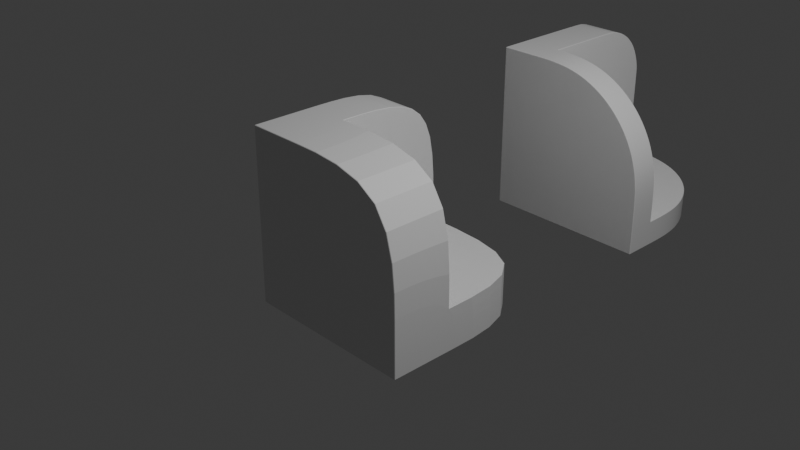 # Source: SubDWorkflowSandbox.blend  (saved by Blender 4.0.36; exported with 4.5.12 LTS)
import bpy
from mathutils import Matrix  # noqa: F401  (used for matrix-valued properties, if any)

bpy.ops.wm.read_factory_settings(use_empty=True)
scene = bpy.context.scene
scene.name = 'Scene'

# ---- collections
col_collection = bpy.data.collections.new('Collection'); scene.collection.children.link(col_collection)

# ---- materials (node trees are filled in below, after node groups)
mat_material = bpy.data.materials.new('Material')
mat_material.alpha_threshold = 0.0
mat_material.use_transparent_shadow = False
mat_material.roughness = 0.5
mat_material.line_color = (0.0, 0.0, 0.0, 1.0)

# ---- node groups
ng_auto_smooth = bpy.data.node_groups.new('Auto Smooth', 'GeometryNodeTree')
_s = ng_auto_smooth.interface.new_socket(name='Geometry', in_out='OUTPUT', socket_type='NodeSocketGeometry')
_s = ng_auto_smooth.interface.new_socket(name='Geometry', in_out='INPUT', socket_type='NodeSocketGeometry')
_s = ng_auto_smooth.interface.new_socket(name='Angle', in_out='INPUT', socket_type='NodeSocketFloat')
_s.subtype = 'ANGLE'
_s.min_value = 0.0
_s.max_value = 3.142
ng_auto_smooth.is_modifier = True
_N = ng_auto_smooth.nodes; _L = ng_auto_smooth.links
n0 = _N.new('NodeGroupOutput'); n0.name = 'Group Output'; n0.location = (480, -100)
n1 = _N.new('NodeGroupInput'); n1.name = 'Group Input'; n1.location = (-420, -300)
n2 = _N.new('NodeGroupInput'); n2.name = 'Group Input.001'; n2.location = (-60, -100)
n3 = _N.new('GeometryNodeSetShadeSmooth'); n3.name = 'Set Shade Smooth'; n3.location = (120, -100)
n3.domain = 'EDGE'
n4 = _N.new('GeometryNodeSetShadeSmooth'); n4.name = 'Set Shade Smooth.001'; n4.location = (300, -100)
n5 = _N.new('GeometryNodeInputMeshEdgeAngle'); n5.name = 'Edge Angle'; n5.location = (-420, -220)
n6 = _N.new('GeometryNodeInputEdgeSmooth'); n6.name = 'Is Edge Smooth'; n6.location = (-60, -160)
n7 = _N.new('GeometryNodeInputShadeSmooth'); n7.name = 'Is Face Smooth'; n7.location = (-240, -340)
n8 = _N.new('FunctionNodeBooleanMath'); n8.name = 'Boolean Math'; n8.location = (-60, -220)
n9 = _N.new('FunctionNodeCompare'); n9.name = 'Compare'; n9.location = (-240, -180)
n9.operation = 'LESS_EQUAL'
_L.new(n5.outputs[0], n9.inputs[0])
_L.new(n4.outputs[0], n0.inputs[0])
_L.new(n1.outputs[1], n9.inputs[1])
_L.new(n9.outputs[0], n8.inputs[0])
_L.new(n7.outputs[0], n8.inputs[1])
_L.new(n2.outputs[0], n3.inputs[0])
_L.new(n6.outputs[0], n3.inputs[1])
_L.new(n3.outputs[0], n4.inputs[0])
_L.new(n8.outputs[0], n3.inputs[2])
n0.is_active_output = True

# ---- material node trees
mat_material.use_nodes = True; mat_material.node_tree.nodes.clear()
_N = mat_material.node_tree.nodes; _L = mat_material.node_tree.links
n0 = _N.new('ShaderNodeOutputMaterial'); n0.name = 'Material Output'; n0.location = (300, 300)
n1 = _N.new('ShaderNodeBsdfPrincipled'); n1.name = 'Principled BSDF'; n1.location = (10, 300)
n1.inputs[3].default_value = 1.45
_L.new(n1.outputs[0], n0.inputs[0])
n0.is_active_output = True

# ---- world
world_world = bpy.data.worlds.new('World'); scene.world = world_world
world_world.use_nodes = True; world_world.node_tree.nodes.clear()
_N = world_world.node_tree.nodes; _L = world_world.node_tree.links
n0 = _N.new('ShaderNodeOutputWorld'); n0.name = 'World Output'; n0.location = (300, 300)
n1 = _N.new('ShaderNodeBackground'); n1.name = 'Background'; n1.location = (10, 300)
n1.inputs[0].default_value = (0.05088, 0.05088, 0.05088, 1.0)
_L.new(n1.outputs[0], n0.inputs[0])
n0.is_active_output = True
world_world.color = (0.05088, 0.05088, 0.05088)
world_world.use_sun_shadow = False
world_world.sun_shadow_jitter_overblur = 0.0

# ---- cameras
cam_camera = bpy.data.cameras.new('Camera')
cam_camera.clip_end = 100.0
cam_camera.ortho_scale = 7.314

# ---- lights
light_light = bpy.data.lights.new('Light', 'POINT')
light_light.transmission_factor = 0.0
light_light.use_soft_falloff = False
light_light.energy = 1000.0
light_light.shadow_soft_size = 0.1
light_light.shadow_maximum_resolution = 0.006
light_light.use_absolute_resolution = True

# ---- meshes
me_cube = bpy.data.meshes.new('Cube')
me_cube.from_pydata([(1.0, 1.0, -1.0), (1.0, -1.0, 1.0), (1.0, -1.0, -1.0), (-1.0, 1.0, -1.0), (-1.0, -1.0, 1.0), (-1.0, -1.0, -1.0), (-0.5044, -0.2807, -0.5063), (-0.5044, -0.2807, 1.0), (1.0, -0.2807, 1.0), (1.0, 1.0, -0.5063), (1.0, -0.2807, -0.5063), (-0.5044, 1.0, -0.5063), (1.0, -1.0, -0.5063), (-1.0, 1.0, -0.5063), (-1.0, -1.0, -0.5063), (-1.0, -0.2807, 1.0), (1.0, -0.2807, -1.0), (-1.0, -0.2807, -1.0), (-1.0, -0.2807, -0.5063), (-0.5044, -1.0, -1.0), (-0.5044, 1.0, -1.0), (-0.5044, -1.0, 1.0), (-0.5044, -1.0, -0.5063), (-0.5044, -0.2807, -1.0), (-1.0, 0.6041, 1.0), (-1.0, 1.0, 0.6041), (-0.5044, 1.0, 0.6041), (-0.5044, 0.6041, 1.0)], [], [(26, 27, 7, 6, 11), (22, 21, 4, 14), (24, 15, 7, 27), (23, 16, 2, 19), (19, 22, 14, 5), (17, 18, 13, 3), (10, 6, 7, 8), (11, 6, 10, 9), (18, 15, 24, 25, 13), (5, 14, 18, 17), (20, 0, 16, 23), (14, 4, 15, 18), (3, 20, 23, 17), (2, 12, 22, 19), (17, 23, 19, 5), (12, 1, 21, 22), (1, 12, 10, 8), (12, 2, 16, 10), (10, 16, 0, 9), (11, 9, 0, 20), (3, 13, 11, 20), (15, 4, 21, 7), (8, 7, 21, 1), (24, 27, 26, 25), (25, 26, 11, 13)])
_k = {(2, 12): 1.0, (3, 13): 1.0, (4, 15): 1.0, (5, 19): 1.0, (5, 14): 1.0, (6, 7): 1.0, (2, 16): 1.0, (9, 10): 1.0, (8, 10): 1.0, (3, 20): 1.0, (6, 10): 1.0, (9, 11): 1.0, (4, 21): 1.0, (7, 8): 1.0, (1, 12): 1.0, (6, 11): 1.0, (5, 17): 1.0, (4, 14): 1.0, (0, 16): 1.0, (3, 17): 1.0, (2, 19): 1.0, (0, 20): 1.0, (1, 21): 1.0, (24, 25): 1.0, (26, 27): 1.0, (25, 26): 0.01894, (13, 25): 1.0, (11, 26): 1.0, (15, 24): 1.0, (7, 27): 1.0}
me_cube.attributes.new('crease_edge', 'FLOAT', 'EDGE').data.foreach_set('value', [_k.get((min(e.vertices), max(e.vertices)), 0.0) for e in me_cube.edges])
_uv = me_cube.uv_layers.new(name='UVMap')
_uv.uv.foreach_set('vector', [0.5139, 0.1601, 0.5634, 0.1106, 0.5634, 0.0, 0.375, 0.0, 0.375, 0.1601, 0.4369, 0.9379, 0.625, 0.9379, 0.625, 1.0, 0.4369, 1.0, 0.625, 0.2005, 0.625, 0.08989, 0.5634, 0.0, 0.5634, 0.1106, 0.1871, 0.6601, 0.375, 0.6601, 0.375, 0.75, 0.1871, 0.75, 0.375, 0.9379, 0.4369, 0.9379, 0.4369, 1.0, 0.375, 1.0, 0.375, 0.08989, 0.4369, 0.08989, 0.4369, 0.25, 0.375, 0.25, 0.375, 0.8117, 0.375, 1.0, 0.5634, 1.0, 0.5634, 0.8117, 0.125, 0.5899, 0.125, 0.75, 0.3133, 0.75, 0.3133, 0.5899, 0.4369, 0.08989, 0.625, 0.08989, 0.625, 0.2005, 0.5756, 0.25, 0.4369, 0.25, 0.375, 0.0, 0.4369, 0.0, 0.4369, 0.08989, 0.375, 0.08989, 0.1871, 0.5, 0.375, 0.5, 0.375, 0.6601, 0.1871, 0.6601, 0.4369, 0.0, 0.625, 0.0, 0.625, 0.08989, 0.4369, 0.08989, 0.125, 0.5, 0.1871, 0.5, 0.1871, 0.6601, 0.125, 0.6601, 0.375, 0.75, 0.4369, 0.75, 0.4369, 0.9379, 0.375, 0.9379, 0.125, 0.6601, 0.1871, 0.6601, 0.1871, 0.75, 0.125, 0.75, 0.4369, 0.75, 0.625, 0.75, 0.625, 0.9379, 0.4369, 0.9379, 0.625, 0.75, 0.4369, 0.75, 0.375, 0.8117, 0.5634, 0.8117, 0.4369, 0.75, 0.375, 0.75, 0.375, 0.6601, 0.375, 0.8117, 0.375, 0.8117, 0.375, 0.6601, 0.375, 0.5, 0.3133, 0.5899, 0.125, 0.5899, 0.3133, 0.5899, 0.375, 0.5, 0.1871, 0.5, 0.125, 0.5, 0.4369, 0.25, 0.125, 0.5899, 0.1871, 0.5, 0.625, 0.08989, 0.625, 1.0, 0.625, 0.9379, 0.5634, 0.0, 0.5634, 0.8117, 0.5634, 1.0, 0.625, 0.9379, 0.625, 0.75, 0.625, 0.2005, 0.5634, 0.1106, 0.5139, 0.1601, 0.5756, 0.25, 0.5756, 0.25, 0.5139, 0.1601, 0.375, 0.1601, 0.4369, 0.25])
me_cube.materials.append(mat_material)
me_cube.use_mirror_vertex_groups = False
me_cube.update()
me_cube_002 = bpy.data.meshes.new('Cube.002')
me_cube_002.from_pydata([(1.0, -1.0, -1.0), (-1.0, 1.0, -1.0), (-1.0, -1.0, 1.0), (-1.0, -1.0, -1.0), (-0.5044, -0.6429, -0.6999), (-0.5044, -0.6429, 1.0), (1.0, -0.6429, -0.6999), (-0.5044, 1.0, -0.6999), (1.0, -1.0, -0.6999), (-1.0, 1.0, -0.6999), (-1.0, -1.0, -0.6999), (-1.0, -0.6429, 1.0), (1.0, -0.6429, -1.0), (-1.0, -0.6429, -1.0), (-1.0, -0.6429, -0.6999), (-0.5044, -1.0, -1.0), (-0.5044, 1.0, -1.0), (-0.5044, -1.0, 1.0), (-0.5044, -1.0, -0.6999), (-0.5044, -0.6429, -1.0), (1.0, -1.0, -0.2905), (-0.2905, -1.0, 1.0), (0.9676, -1.0, -0.003351), (0.8722, -1.0, 0.2694), (0.7184, -1.0, 0.5141), (0.5141, -1.0, 0.7184), (0.2694, -1.0, 0.8722), (-0.003351, -1.0, 0.9676), (-0.2905, -0.6429, 1.0), (1.0, -0.6429, -0.2905), (-0.003351, -0.6429, 0.9676), (0.2694, -0.6429, 0.8722), (0.5141, -0.6429, 0.7184), (0.7184, -0.6429, 0.5141), (0.8722, -0.6429, 0.2694), (0.9676, -0.6429, -0.003351), (-0.3703, 1.0, -1.0), (1.0, -0.3703, -1.0), (-0.103, 0.9737, -1.0), (0.1541, 0.8957, -1.0), (0.391, 0.7691, -1.0), (0.5986, 0.5986, -1.0), (0.7691, 0.391, -1.0), (0.8957, 0.1541, -1.0), (0.9737, -0.103, -1.0), (1.0, -0.3703, -0.6999), (-0.3703, 1.0, -0.6999), (0.9737, -0.103, -0.6999), (0.8957, 0.1541, -0.6999), (0.7691, 0.391, -0.6999), (0.5986, 0.5986, -0.6999), (0.391, 0.7691, -0.6999), (0.1541, 0.8957, -0.6999), (-0.103, 0.9737, -0.6999), (-1.0, 0.3496, 1.0), (-1.0, 0.7841, 0.82), (-1.0, 0.4108, 0.9955), (-1.0, 0.4779, 0.9822), (-1.0, 0.5476, 0.9607), (-1.0, 0.6164, 0.9322), (-1.0, 0.6808, 0.8981), (-1.0, 0.7377, 0.8601), (-1.0, 0.82, 0.7841), (-1.0, 1.0, 0.3496), (-1.0, 0.8601, 0.7377), (-1.0, 0.8981, 0.6808), (-1.0, 0.9322, 0.6164), (-1.0, 0.9607, 0.5476), (-1.0, 0.9822, 0.4779), (-1.0, 0.9955, 0.4108), (-0.5044, 1.0, 0.3496), (-0.5044, 0.82, 0.7841), (-0.5044, 0.9955, 0.4108), (-0.5044, 0.9822, 0.4779), (-0.5044, 0.9607, 0.5476), (-0.5044, 0.9322, 0.6164), (-0.5044, 0.8981, 0.6808), (-0.5044, 0.8601, 0.7377), (-0.5044, 0.7841, 0.82), (-0.5044, 0.3496, 1.0), (-0.5044, 0.7377, 0.8601), (-0.5044, 0.6808, 0.8981), (-0.5044, 0.6164, 0.9322), (-0.5044, 0.5476, 0.9607), (-0.5044, 0.4779, 0.9822), (-0.5044, 0.4108, 0.9955)], [], [(18, 17, 2, 10), (14, 11, 54, 56, 57, 58, 59, 60, 61, 55, 62, 64, 65, 66, 67, 68, 69, 63, 9), (19, 12, 0, 15), (15, 18, 10, 3), (13, 14, 9, 1), (63, 70, 7, 9), (3, 10, 14, 13), (7, 46, 36, 16), (10, 2, 11, 14), (1, 16, 19, 13), (0, 8, 18, 15), (13, 19, 15, 3), (6, 4, 5, 28, 30, 31, 32, 33, 34, 35, 29), (8, 20, 22, 23, 24, 25, 26, 27, 21, 17, 18), (8, 0, 12, 6), (16, 36, 38, 39, 40, 41, 42, 43, 44, 37, 12, 19), (7, 4, 6, 45, 47, 48, 49, 50, 51, 52, 53, 46), (1, 9, 7, 16), (11, 2, 17, 5), (20, 8, 6, 29), (54, 11, 5, 79), (70, 72, 73, 74, 75, 76, 77, 71, 78, 80, 81, 82, 83, 84, 85, 79, 5, 4, 7), (20, 29, 35, 22), (22, 35, 34, 23), (23, 34, 33, 24), (24, 33, 32, 25), (25, 32, 31, 26), (26, 31, 30, 27), (27, 30, 28, 21), (28, 5, 17, 21), (45, 37, 44, 47), (47, 44, 43, 48), (48, 43, 42, 49), (49, 42, 41, 50), (50, 41, 40, 51), (51, 40, 39, 52), (52, 39, 38, 53), (53, 38, 36, 46), (6, 12, 37, 45), (54, 79, 85, 56), (56, 85, 84, 57), (57, 84, 83, 58), (58, 83, 82, 59), (59, 82, 81, 60), (60, 81, 80, 61), (61, 80, 78, 55), (70, 63, 69, 72), (72, 69, 68, 73), (73, 68, 67, 74), (74, 67, 66, 75), (75, 66, 65, 76), (76, 65, 64, 77), (77, 64, 62, 71), (55, 78, 71, 62)])
me_cube_002.polygons.foreach_set('use_smooth', [True] * 54)
_k = {(0, 8): 1.0, (1, 9): 1.0, (2, 11): 1.0, (3, 15): 1.0, (3, 10): 1.0, (4, 5): 1.0, (0, 12): 1.0, (1, 16): 1.0, (4, 6): 1.0, (2, 17): 1.0, (4, 7): 1.0, (3, 13): 1.0, (2, 10): 1.0, (1, 13): 1.0, (0, 15): 1.0, (20, 22): 1.0, (29, 35): 1.0, (22, 23): 1.0, (34, 35): 1.0, (23, 24): 1.0, (33, 34): 1.0, (24, 25): 1.0, (32, 33): 1.0, (25, 26): 1.0, (31, 32): 1.0, (26, 27): 1.0, (30, 31): 1.0, (21, 27): 1.0, (28, 30): 1.0, (5, 28): 1.0, (17, 21): 1.0, (8, 20): 1.0, (6, 29): 1.0, (45, 47): 1.0, (37, 44): 1.0, (47, 48): 1.0, (43, 44): 1.0, (48, 49): 1.0, (42, 43): 1.0, (49, 50): 1.0, (41, 42): 1.0, (50, 51): 1.0, (40, 41): 1.0, (51, 52): 1.0, (39, 40): 1.0, (52, 53): 1.0, (38, 39): 1.0, (46, 53): 1.0, (36, 38): 1.0, (6, 45): 1.0, (12, 37): 1.0, (16, 36): 1.0, (7, 46): 1.0, (54, 56): 1.0, (79, 85): 1.0, (56, 57): 1.0, (84, 85): 1.0, (57, 58): 1.0, (83, 84): 1.0, (58, 59): 1.0, (82, 83): 1.0, (59, 60): 1.0, (81, 82): 1.0, (60, 61): 1.0, (80, 81): 1.0, (55, 61): 1.0, (78, 80): 1.0, (70, 72): 1.0, (63, 70): 0.01894, (63, 69): 1.0, (72, 73): 1.0, (68, 69): 1.0, (73, 74): 1.0, (67, 68): 1.0, (74, 75): 1.0, (66, 67): 1.0, (75, 76): 1.0, (65, 66): 1.0, (76, 77): 1.0, (64, 65): 1.0, (71, 77): 1.0, (62, 64): 1.0, (62, 71): 0.01894, (55, 62): 1.0, (71, 78): 1.0, (11, 54): 1.0, (5, 79): 1.0, (9, 63): 1.0, (7, 70): 1.0}
me_cube_002.attributes.new('crease_edge', 'FLOAT', 'EDGE').data.foreach_set('value', [_k.get((min(e.vertices), max(e.vertices)), 0.0) for e in me_cube_002.edges])
_uv = me_cube_002.uv_layers.new(name='UVMap')
_uv.uv.foreach_set('vector', [0.3056, 0.09674, 0.01076, 0.09674, 0.01076, 0.01076, 0.3056, 0.01076, 0.07272, 0.6741, 0.07272, 0.3792, 0.2449, 0.3792, 0.2555, 0.38, 0.2671, 0.3823, 0.2792, 0.386, 0.2912, 0.391, 0.3023, 0.3969, 0.3122, 0.4035, 0.3203, 0.4104, 0.3265, 0.4167, 0.3334, 0.4247, 0.34, 0.4346, 0.3459, 0.4458, 0.3509, 0.4577, 0.3546, 0.4698, 0.3569, 0.4814, 0.3577, 0.492, 0.3577, 0.6741, 0.6402, 0.07272, 0.3792, 0.07272, 0.3792, 0.01076, 0.6402, 0.01076, 0.3577, 0.09674, 0.3056, 0.09674, 0.3056, 0.01076, 0.3577, 0.01076, 0.07272, 0.7262, 0.07272, 0.6741, 0.3577, 0.6741, 0.3577, 0.7262, 0.3793, 0.7823, 0.465, 0.7822, 0.4669, 0.9629, 0.3812, 0.963, 0.01076, 0.7262, 0.01076, 0.6741, 0.07272, 0.6741, 0.07272, 0.7262, 0.827, 0.2068, 0.8277, 0.1836, 0.8793, 0.1847, 0.8786, 0.2079, 0.01076, 0.6741, 0.01076, 0.3792, 0.07272, 0.3792, 0.07272, 0.6741, 0.7262, 0.3577, 0.6402, 0.3577, 0.6402, 0.07272, 0.7262, 0.07272, 0.3577, 0.3577, 0.3056, 0.3577, 0.3056, 0.09674, 0.3577, 0.09674, 0.7262, 0.07272, 0.6402, 0.07272, 0.6402, 0.01076, 0.7262, 0.01076, 0.9448, 0.6743, 0.6846, 0.6719, 0.6846, 0.3792, 0.7216, 0.3796, 0.7713, 0.3856, 0.8185, 0.4024, 0.8608, 0.4293, 0.8961, 0.4648, 0.9227, 0.5072, 0.9393, 0.5543, 0.9448, 0.6038, 0.3056, 0.3577, 0.2346, 0.3577, 0.1848, 0.3521, 0.1375, 0.3355, 0.09505, 0.3089, 0.0596, 0.2734, 0.03293, 0.231, 0.01638, 0.1836, 0.01076, 0.1338, 0.01076, 0.09674, 0.3056, 0.09674, 0.8029, 0.2932, 0.7511, 0.294, 0.7496, 0.2323, 0.8013, 0.2315, 0.6402, 0.3577, 0.6169, 0.3577, 0.5706, 0.3531, 0.526, 0.3396, 0.4849, 0.3176, 0.4488, 0.2881, 0.4193, 0.2521, 0.3973, 0.211, 0.3838, 0.1664, 0.3792, 0.12, 0.3792, 0.07272, 0.6402, 0.07272, 0.6846, 0.9813, 0.6846, 0.6985, 0.9446, 0.6958, 0.9446, 0.7427, 0.9401, 0.7888, 0.9266, 0.8332, 0.9047, 0.8742, 0.8753, 0.9103, 0.8394, 0.94, 0.7984, 0.9622, 0.754, 0.9761, 0.7078, 0.9811, 0.8761, 0.2936, 0.8244, 0.2925, 0.827, 0.2068, 0.8786, 0.2079, 0.4884, 0.6974, 0.5499, 0.6967, 0.5518, 0.7823, 0.4903, 0.7831, 0.6384, 0.8807, 0.6363, 0.9513, 0.5746, 0.95, 0.5767, 0.8794, 0.9018, 0.1816, 0.9036, 0.01076, 0.9892, 0.01079, 0.9874, 0.1817, 0.3792, 0.494, 0.38, 0.4835, 0.3823, 0.4719, 0.386, 0.4598, 0.3909, 0.4479, 0.3968, 0.4367, 0.4034, 0.4268, 0.4103, 0.4187, 0.4165, 0.4125, 0.4245, 0.4055, 0.4344, 0.3989, 0.4455, 0.3929, 0.4574, 0.3878, 0.4694, 0.384, 0.481, 0.3816, 0.4916, 0.3808, 0.6631, 0.3792, 0.6631, 0.6726, 0.3792, 0.6752, 0.6384, 0.8807, 0.5767, 0.8794, 0.5777, 0.8293, 0.6394, 0.8305, 0.6394, 0.8305, 0.5777, 0.8293, 0.5777, 0.7805, 0.6394, 0.7818, 0.6394, 0.7818, 0.5777, 0.7805, 0.5766, 0.7356, 0.6383, 0.7368, 0.6383, 0.7368, 0.5766, 0.7356, 0.5746, 0.6967, 0.6363, 0.698, 0.5499, 0.9625, 0.4884, 0.9633, 0.4907, 0.9187, 0.5522, 0.918, 0.5522, 0.918, 0.4907, 0.9187, 0.4916, 0.8701, 0.5531, 0.8694, 0.5531, 0.8694, 0.4916, 0.8701, 0.4912, 0.82, 0.5527, 0.8193, 0.4912, 0.82, 0.4903, 0.7831, 0.5518, 0.7823, 0.5527, 0.8193, 0.8002, 0.1844, 0.7484, 0.1853, 0.7477, 0.1387, 0.7995, 0.1379, 0.7995, 0.1379, 0.7477, 0.1387, 0.7479, 0.09304, 0.7997, 0.09222, 0.7997, 0.09222, 0.7479, 0.09304, 0.7491, 0.05013, 0.8009, 0.04931, 0.8009, 0.04931, 0.7491, 0.05013, 0.7511, 0.01159, 0.8029, 0.01076, 0.8244, 0.01076, 0.8761, 0.01185, 0.8785, 0.05002, 0.8269, 0.04894, 0.8269, 0.04894, 0.8785, 0.05002, 0.8799, 0.09267, 0.8282, 0.09158, 0.8282, 0.09158, 0.8799, 0.09267, 0.8802, 0.1382, 0.8285, 0.1371, 0.8285, 0.1371, 0.8802, 0.1382, 0.8793, 0.1847, 0.8277, 0.1836, 0.8013, 0.2315, 0.7496, 0.2323, 0.7484, 0.1853, 0.8002, 0.1844, 0.9018, 0.1816, 0.9874, 0.1817, 0.9874, 0.1923, 0.9017, 0.1923, 0.9017, 0.1923, 0.9874, 0.1923, 0.9875, 0.2041, 0.9018, 0.2041, 0.9018, 0.2041, 0.9875, 0.2041, 0.9876, 0.2166, 0.902, 0.2166, 0.902, 0.2166, 0.9876, 0.2166, 0.9879, 0.229, 0.9023, 0.229, 0.9023, 0.229, 0.9879, 0.229, 0.9883, 0.2409, 0.9026, 0.2408, 0.9026, 0.2408, 0.9883, 0.2409, 0.9887, 0.2514, 0.9031, 0.2514, 0.9031, 0.2514, 0.9887, 0.2514, 0.9892, 0.2603, 0.9036, 0.2603, 0.465, 0.7822, 0.3793, 0.7823, 0.3792, 0.7717, 0.465, 0.7716, 0.465, 0.7716, 0.3792, 0.7717, 0.3793, 0.7599, 0.465, 0.7598, 0.465, 0.7598, 0.3793, 0.7599, 0.3794, 0.7474, 0.4652, 0.7473, 0.4652, 0.7473, 0.3794, 0.7474, 0.3797, 0.735, 0.4654, 0.7349, 0.4654, 0.7349, 0.3797, 0.735, 0.38, 0.7232, 0.4657, 0.723, 0.4657, 0.723, 0.38, 0.7232, 0.3804, 0.7126, 0.4661, 0.7124, 0.4661, 0.7124, 0.3804, 0.7126, 0.3808, 0.7037, 0.4665, 0.7036, 0.3812, 0.6968, 0.4669, 0.6967, 0.4665, 0.7036, 0.3808, 0.7037])
me_cube_002.materials.append(mat_material)
me_cube_002.use_mirror_vertex_groups = False
me_cube_002.update()

# ---- objects
ob_cube = bpy.data.objects.new('Cube', me_cube)
ob_light = bpy.data.objects.new('Light', light_light)
ob_camera = bpy.data.objects.new('Camera', cam_camera)
ob_cube_001 = bpy.data.objects.new('Cube.001', me_cube_002)

# ---- transforms, parenting, visibility, modifiers, constraints
ob_cube.location = (0.0, 0.0, 0.0)
ob_cube.lock_rotations_4d = False
ob_cube.empty_display_type = 'ARROWS'
ob_cube.lineart.crease_threshold = 0.0
_m = ob_cube.modifiers.new('Subdivision', 'SUBSURF')
_m.levels = 2
_m = ob_cube.modifiers.new('Bevel', 'BEVEL')
_m.width = 0.005
_m.width_pct = 0.005
ob_light.location = (4.076, 1.005, 5.904)
ob_light.rotation_euler = (0.6503, 0.05522, 1.866)
ob_light.lock_rotations_4d = False
ob_light.empty_display_type = 'ARROWS'
ob_light.color = (0.0, 0.0, 0.0, 0.0)
ob_light.lineart.crease_threshold = 0.0
ob_camera.location = (7.359, -6.926, 4.958)
ob_camera.rotation_euler = (1.109, 0.0, 0.8149)
ob_camera.lock_rotations_4d = False
ob_camera.empty_display_type = 'ARROWS'
ob_camera.color = (0.0, 0.0, 0.0, 0.0)
ob_camera.display_type = 'WIRE'
ob_camera.lineart.crease_threshold = 0.0
ob_cube_001.location = (0.0, 3.673, 0.0)
ob_cube_001.lock_rotations_4d = False
ob_cube_001.empty_display_type = 'ARROWS'
ob_cube_001.lineart.crease_threshold = 0.0
_m = ob_cube_001.modifiers.new('Subdivision', 'SUBSURF')
_m.levels = 2
_m = ob_cube_001.modifiers.new('Bevel', 'BEVEL')
_m.width = 0.005
_m.width_pct = 0.005
_m = ob_cube_001.modifiers.new('Auto Smooth', 'NODES')
_m.node_group = ng_auto_smooth
_gi = [s.identifier for s in ng_auto_smooth.interface.items_tree if s.item_type == 'SOCKET' and s.in_out == 'INPUT']
_m[_gi[1]] = 0.5236  # Angle

# ---- collection membership
col_collection.objects.link(ob_cube)
col_collection.objects.link(ob_light)
col_collection.objects.link(ob_camera)
col_collection.objects.link(ob_cube_001)

# ---- scene / render settings (as saved in the file)
scene.camera = ob_camera
scene.frame_start = 1; scene.frame_end = 250; scene.frame_set(1)
scene.render.engine = 'BLENDER_EEVEE_NEXT'
scene.cycles.sampling_pattern = 'TABULATED_SOBOL'
bpy.context.view_layer.update()

